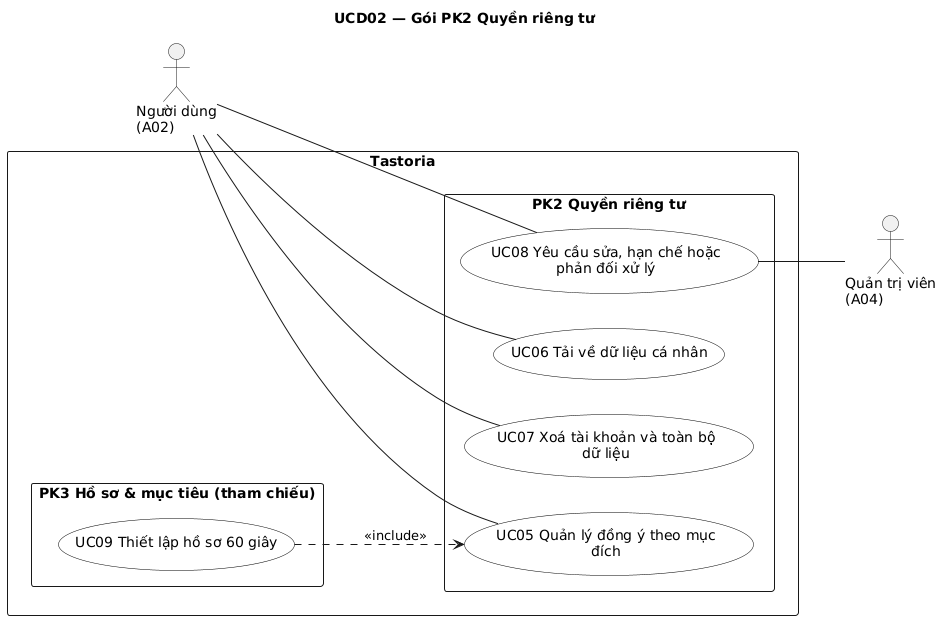

The diagram above was rendered by PlantUML. Its source (embedded in the PNG):
@startuml
title UCD02 — Gói PK2 Quyền riêng tư
' Sinh từ docs/sad/model.yaml (actors, use_cases, rels). Không sửa tay mã định danh.
left to right direction
skinparam packageStyle rectangle
skinparam actorStyle stick
skinparam usecase {
  BackgroundColor White
  BorderColor Black
}

actor "Người dùng\n(A02)" as A02
actor "Quản trị viên\n(A04)" as A04

rectangle "Tastoria" {
  package "PK2 Quyền riêng tư" as PK2 {
    usecase "UC05 Quản lý đồng ý theo mục\nđích" as UC05
    usecase "UC06 Tải về dữ liệu cá nhân" as UC06
    usecase "UC07 Xoá tài khoản và toàn bộ\ndữ liệu" as UC07
    usecase "UC08 Yêu cầu sửa, hạn chế hoặc\nphản đối xử lý" as UC08
  }
  package "PK3 Hồ sơ & mục tiêu (tham chiếu)" as PK3 {
    usecase "UC09 Thiết lập hồ sơ 60 giây" as UC09
  }
}

A02 -- UC05
A02 -- UC06
A02 -- UC07
A02 -- UC08
UC08 -- A04

UC09 ..> UC05 : <<include>>
@enduml